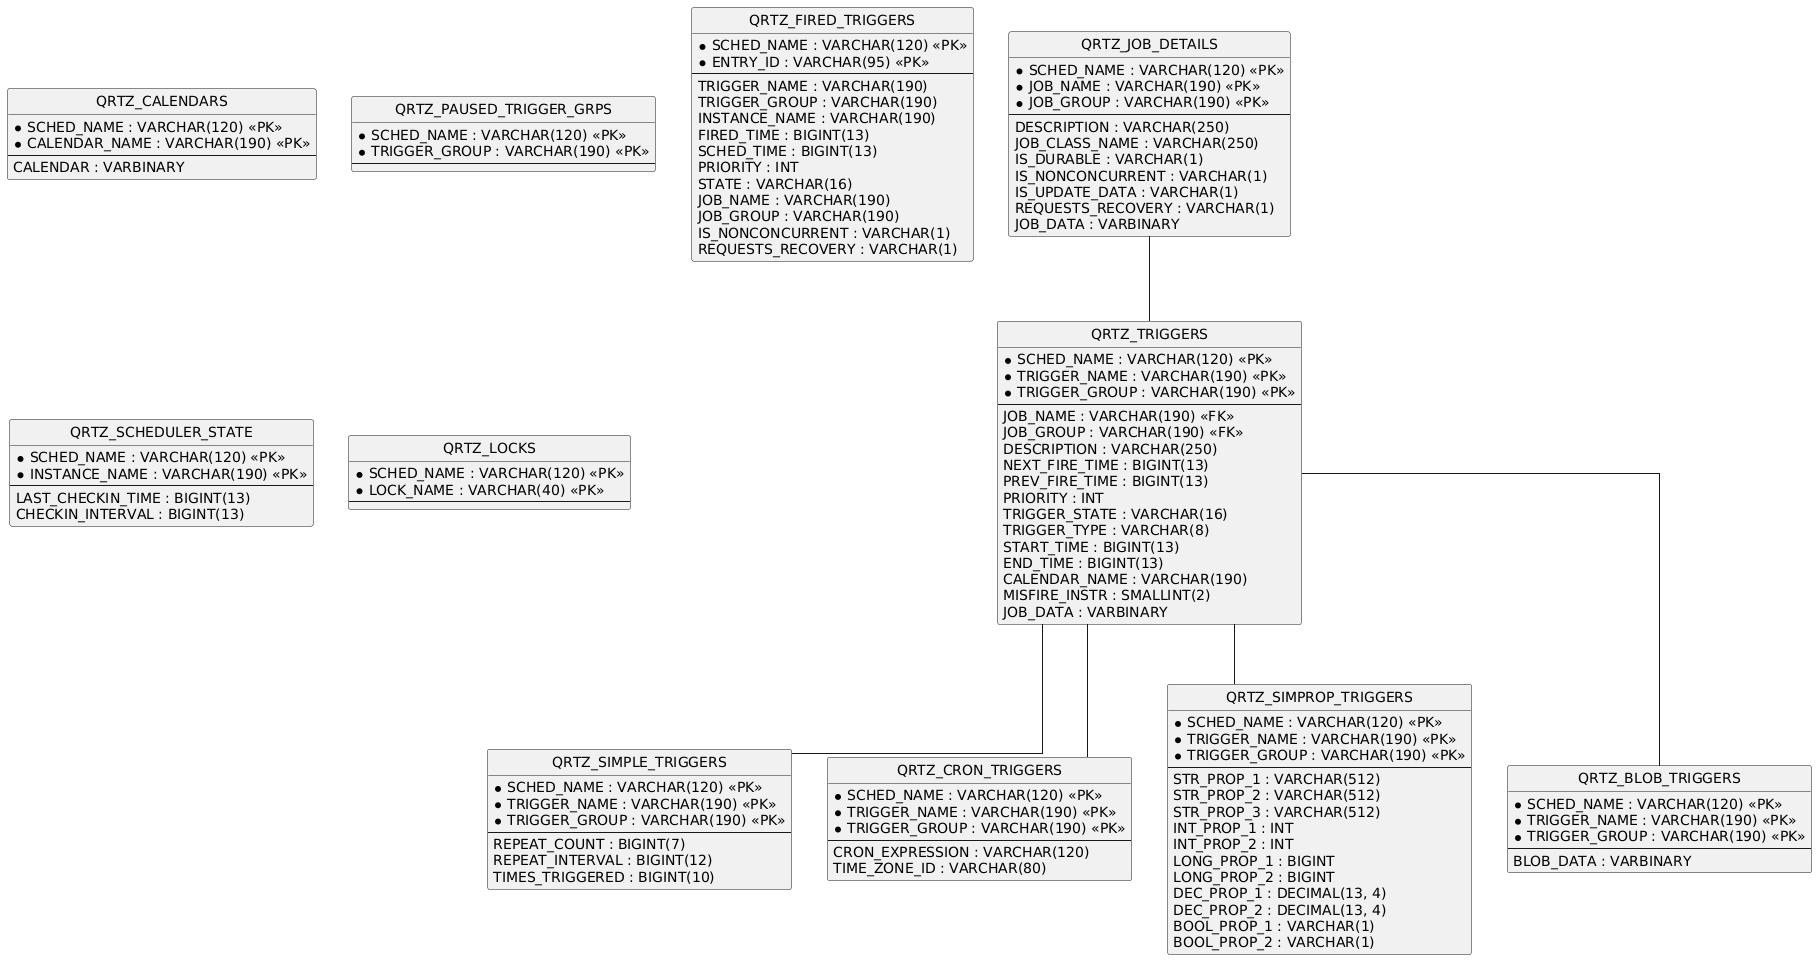

The diagram above was rendered by PlantUML. Its source (embedded in the PNG):
@startuml
hide circle
skinparam linetype ortho

entity "QRTZ_JOB_DETAILS" as QRTZ_JOB_DETAILS {
  * SCHED_NAME : VARCHAR(120) <<PK>>
  * JOB_NAME : VARCHAR(190) <<PK>>
  * JOB_GROUP : VARCHAR(190) <<PK>>
  --
  DESCRIPTION : VARCHAR(250)
  JOB_CLASS_NAME : VARCHAR(250)
  IS_DURABLE : VARCHAR(1)
  IS_NONCONCURRENT : VARCHAR(1)
  IS_UPDATE_DATA : VARCHAR(1)
  REQUESTS_RECOVERY : VARCHAR(1)
  JOB_DATA : VARBINARY
}

entity "QRTZ_TRIGGERS" as QRTZ_TRIGGERS {
  * SCHED_NAME : VARCHAR(120) <<PK>>
  * TRIGGER_NAME : VARCHAR(190) <<PK>>
  * TRIGGER_GROUP : VARCHAR(190) <<PK>>
  --
  JOB_NAME : VARCHAR(190) <<FK>>
  JOB_GROUP : VARCHAR(190) <<FK>>
  DESCRIPTION : VARCHAR(250)
  NEXT_FIRE_TIME : BIGINT(13)
  PREV_FIRE_TIME : BIGINT(13)
  PRIORITY : INT
  TRIGGER_STATE : VARCHAR(16)
  TRIGGER_TYPE : VARCHAR(8)
  START_TIME : BIGINT(13)
  END_TIME : BIGINT(13)
  CALENDAR_NAME : VARCHAR(190)
  MISFIRE_INSTR : SMALLINT(2)
  JOB_DATA : VARBINARY
}

entity "QRTZ_SIMPLE_TRIGGERS" as QRTZ_SIMPLE_TRIGGERS {
  * SCHED_NAME : VARCHAR(120) <<PK>>
  * TRIGGER_NAME : VARCHAR(190) <<PK>>
  * TRIGGER_GROUP : VARCHAR(190) <<PK>>
  --
  REPEAT_COUNT : BIGINT(7)
  REPEAT_INTERVAL : BIGINT(12)
  TIMES_TRIGGERED : BIGINT(10)
}

entity "QRTZ_CRON_TRIGGERS" as QRTZ_CRON_TRIGGERS {
  * SCHED_NAME : VARCHAR(120) <<PK>>
  * TRIGGER_NAME : VARCHAR(190) <<PK>>
  * TRIGGER_GROUP : VARCHAR(190) <<PK>>
  --
  CRON_EXPRESSION : VARCHAR(120)
  TIME_ZONE_ID : VARCHAR(80)
}

entity "QRTZ_SIMPROP_TRIGGERS" as QRTZ_SIMPROP_TRIGGERS {
  * SCHED_NAME : VARCHAR(120) <<PK>>
  * TRIGGER_NAME : VARCHAR(190) <<PK>>
  * TRIGGER_GROUP : VARCHAR(190) <<PK>>
  --
  STR_PROP_1 : VARCHAR(512)
  STR_PROP_2 : VARCHAR(512)
  STR_PROP_3 : VARCHAR(512)
  INT_PROP_1 : INT
  INT_PROP_2 : INT
  LONG_PROP_1 : BIGINT
  LONG_PROP_2 : BIGINT
  DEC_PROP_1 : DECIMAL(13, 4)
  DEC_PROP_2 : DECIMAL(13, 4)
  BOOL_PROP_1 : VARCHAR(1)
  BOOL_PROP_2 : VARCHAR(1)
}

entity "QRTZ_BLOB_TRIGGERS" as QRTZ_BLOB_TRIGGERS {
  * SCHED_NAME : VARCHAR(120) <<PK>>
  * TRIGGER_NAME : VARCHAR(190) <<PK>>
  * TRIGGER_GROUP : VARCHAR(190) <<PK>>
  --
  BLOB_DATA : VARBINARY
}

entity "QRTZ_CALENDARS" as QRTZ_CALENDARS {
  * SCHED_NAME : VARCHAR(120) <<PK>>
  * CALENDAR_NAME : VARCHAR(190) <<PK>>
  --
  CALENDAR : VARBINARY
}

entity "QRTZ_PAUSED_TRIGGER_GRPS" as QRTZ_PAUSED_TRIGGER_GRPS {
  * SCHED_NAME : VARCHAR(120) <<PK>>
  * TRIGGER_GROUP : VARCHAR(190) <<PK>>
  --
}

entity "QRTZ_FIRED_TRIGGERS" as QRTZ_FIRED_TRIGGERS {
  * SCHED_NAME : VARCHAR(120) <<PK>>
  * ENTRY_ID : VARCHAR(95) <<PK>>
  --
  TRIGGER_NAME : VARCHAR(190)
  TRIGGER_GROUP : VARCHAR(190)
  INSTANCE_NAME : VARCHAR(190)
  FIRED_TIME : BIGINT(13)
  SCHED_TIME : BIGINT(13)
  PRIORITY : INT
  STATE : VARCHAR(16)
  JOB_NAME : VARCHAR(190)
  JOB_GROUP : VARCHAR(190)
  IS_NONCONCURRENT : VARCHAR(1)
  REQUESTS_RECOVERY : VARCHAR(1)
}

entity "QRTZ_SCHEDULER_STATE" as QRTZ_SCHEDULER_STATE {
  * SCHED_NAME : VARCHAR(120) <<PK>>
  * INSTANCE_NAME : VARCHAR(190) <<PK>>
  --
  LAST_CHECKIN_TIME : BIGINT(13)
  CHECKIN_INTERVAL : BIGINT(13)
}

entity "QRTZ_LOCKS" as QRTZ_LOCKS {
  * SCHED_NAME : VARCHAR(120) <<PK>>
  * LOCK_NAME : VARCHAR(40) <<PK>>
  --
}

QRTZ_JOB_DETAILS -- QRTZ_TRIGGERS
QRTZ_TRIGGERS -- QRTZ_SIMPLE_TRIGGERS
QRTZ_TRIGGERS -- QRTZ_CRON_TRIGGERS
QRTZ_TRIGGERS -- QRTZ_SIMPROP_TRIGGERS
QRTZ_TRIGGERS -- QRTZ_BLOB_TRIGGERS
@enduml